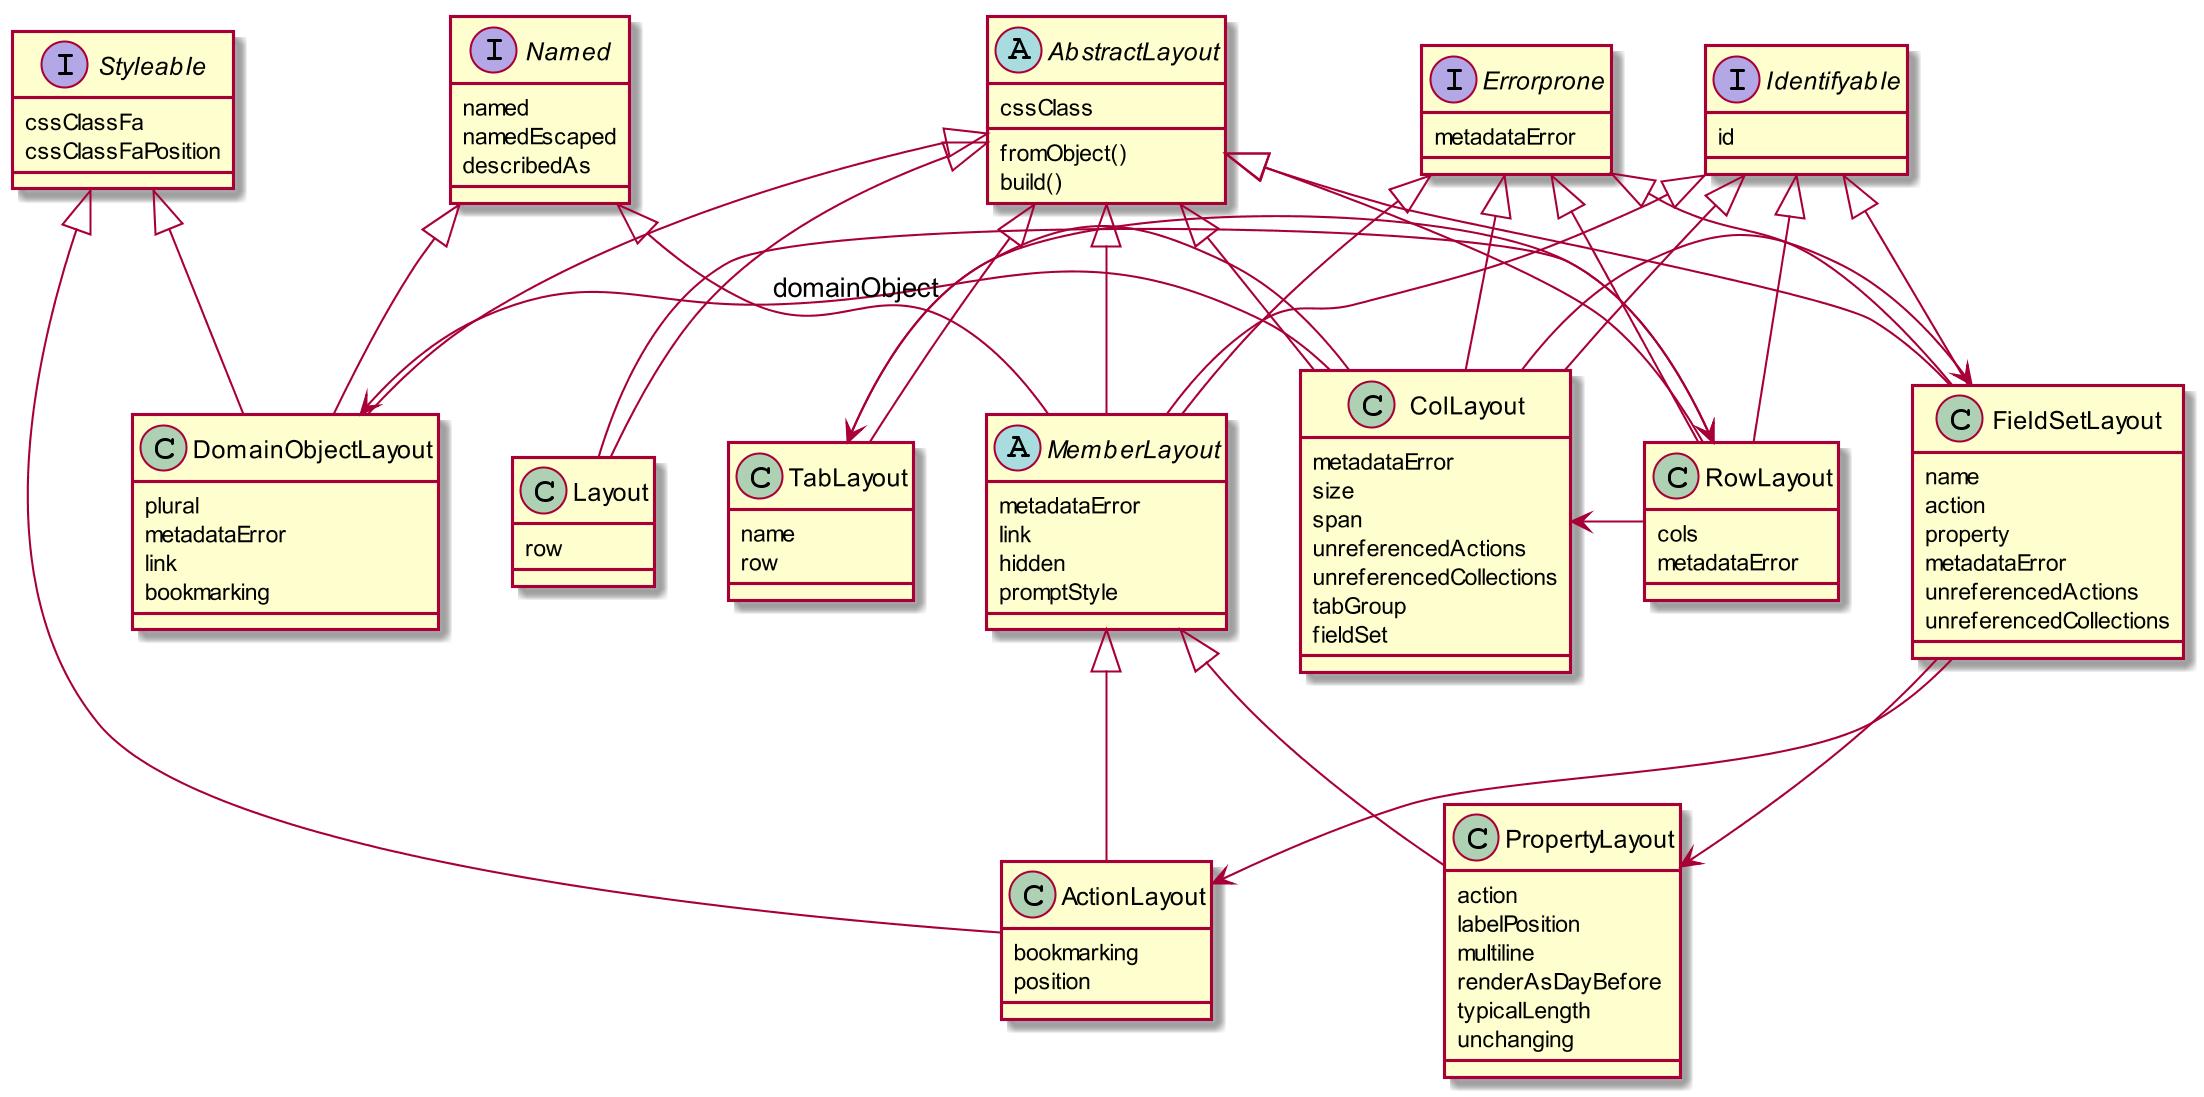

The diagram above was rendered by PlantUML. Its source (embedded in the PNG):
@startuml
skinparam dpi 200

abstract class AbstractLayout {
    cssClass
    fromObject()
    build()
}
together {
  class DomainObjectLayout
  class ColLayout
  class Layout
  class MemberLayout
  class RowLayout
  class TabLayout
}
AbstractLayout <|-- DomainObjectLayout
AbstractLayout <|-- ColLayout
AbstractLayout <|-- FieldSetLayout
AbstractLayout <|-- Layout
AbstractLayout <|-- MemberLayout
AbstractLayout <|-- RowLayout
AbstractLayout <|-- TabLayout

abstract class MemberLayout {
    metadataError
    link
    hidden
    promptStyle
}

class Layout {
    row
}

class RowLayout {
    cols
    metadataError
}

class ColLayout {
    metadataError
    size
    span
    unreferencedActions
    unreferencedCollections
    tabGroup
    fieldSet
}

class DomainObjectLayout {
    plural
    metadataError
    link
    bookmarking
}
ColLayout -> DomainObjectLayout : domainObject

class FieldSetLayout {
    name
    action
    property
    metadataError
    unreferencedActions
    unreferencedCollections
}

class TabLayout {
    name
    row
}

class PropertyLayout {
    action
    labelPosition
    multiline
    renderAsDayBefore
    typicalLength
    unchanging
}

class ActionLayout {
    bookmarking
    position
}

MemberLayout <|-- ActionLayout
MemberLayout <|-- PropertyLayout

Layout -> RowLayout
TabLayout -> RowLayout
RowLayout -> ColLayout
ColLayout -> FieldSetLayout
ColLayout -> TabLayout

FieldSetLayout -> ActionLayout
FieldSetLayout -> PropertyLayout

interface Named {
    named
    namedEscaped
    describedAs
}
MemberLayout -up-|> Named
DomainObjectLayout -up-|> Named

interface Identifyable {
    id
}
MemberLayout -up-|> Identifyable
FieldSetLayout -up-|> Identifyable
ColLayout -up-|> Identifyable
RowLayout -up-|> Identifyable


interface Styleable {
    cssClassFa
    cssClassFaPosition
}
Styleable <|-- ActionLayout
Styleable <|-- DomainObjectLayout

interface Errorprone {
    metadataError
}
Errorprone <|-- ColLayout
Errorprone <|-- FieldSetLayout
Errorprone <|-- MemberLayout
Errorprone <|-- RowLayout
@enduml